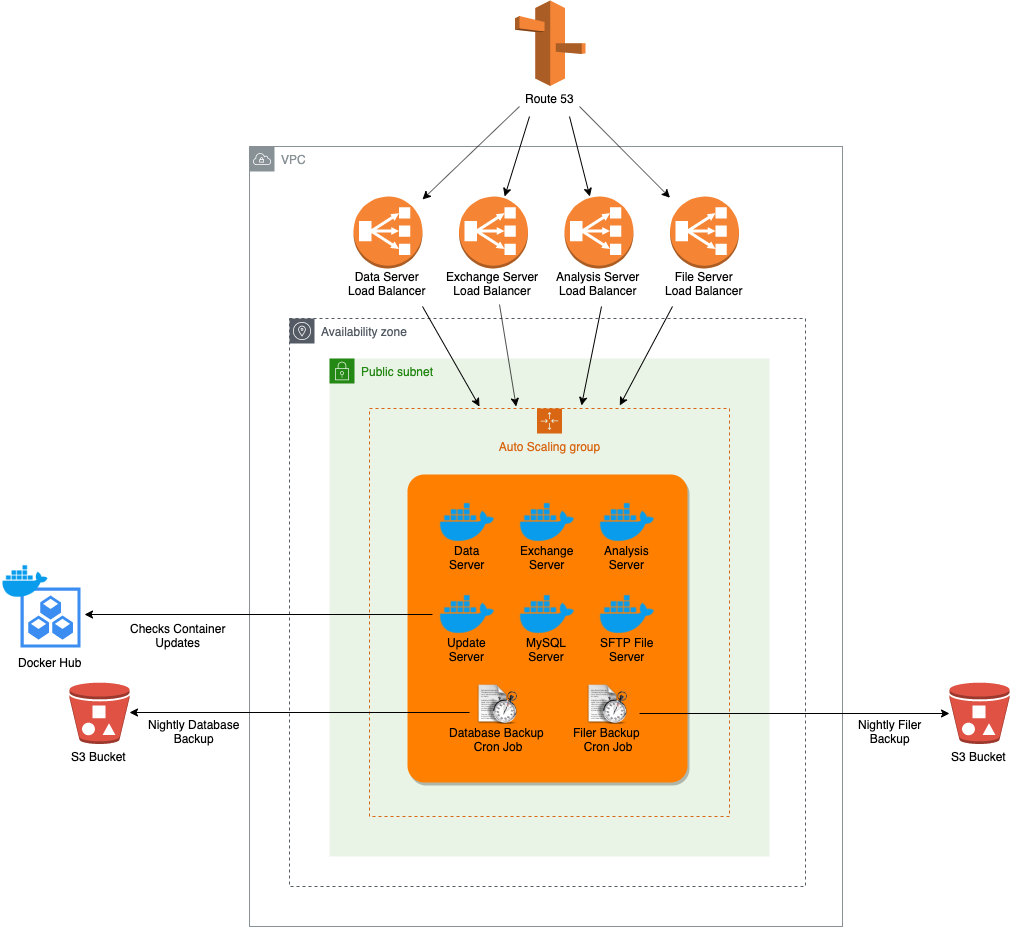

The diagram above was exported from draw.io. Its source (the exported page's mxGraphModel, read from the mxfile embedded in the PNG):
<mxGraphModel dx="1636" dy="1855" grid="1" gridSize="10" guides="1" tooltips="1" connect="1" arrows="1" fold="1" page="1" pageScale="1" pageWidth="1169" pageHeight="827" math="0" shadow="0">
  <root>
    <mxCell id="0" />
    <mxCell id="1" parent="0" />
    <mxCell id="3Rfb1Y63VwJxqxmhJIpY-1" value="VPC" style="outlineConnect=0;gradientColor=none;html=1;whiteSpace=wrap;fontSize=12;fontStyle=0;shape=mxgraph.aws4.group;grIcon=mxgraph.aws4.group_vpc;strokeColor=#879196;fillColor=none;verticalAlign=top;align=left;spacingLeft=30;fontColor=#879196;dashed=0;" parent="1" vertex="1">
      <mxGeometry x="300" y="140" width="593" height="780" as="geometry" />
    </mxCell>
    <mxCell id="3Rfb1Y63VwJxqxmhJIpY-13" value="Availability zone" style="outlineConnect=0;gradientColor=none;html=1;whiteSpace=wrap;fontSize=12;fontStyle=0;shape=mxgraph.aws4.group;grIcon=mxgraph.aws4.group_availability_zone;strokeColor=#545B64;fillColor=none;verticalAlign=top;align=left;spacingLeft=30;fontColor=#545B64;dashed=1;" parent="1" vertex="1">
      <mxGeometry x="340" y="312" width="516" height="568" as="geometry" />
    </mxCell>
    <mxCell id="3Rfb1Y63VwJxqxmhJIpY-2" value="Public subnet" style="points=[[0,0],[0.25,0],[0.5,0],[0.75,0],[1,0],[1,0.25],[1,0.5],[1,0.75],[1,1],[0.75,1],[0.5,1],[0.25,1],[0,1],[0,0.75],[0,0.5],[0,0.25]];outlineConnect=0;gradientColor=none;html=1;whiteSpace=wrap;fontSize=12;fontStyle=0;shape=mxgraph.aws4.group;grIcon=mxgraph.aws4.group_security_group;grStroke=0;strokeColor=#248814;fillColor=#E9F3E6;verticalAlign=top;align=left;spacingLeft=30;fontColor=#248814;dashed=0;" parent="1" vertex="1">
      <mxGeometry x="380" y="352" width="440" height="498" as="geometry" />
    </mxCell>
    <mxCell id="3Rfb1Y63VwJxqxmhJIpY-5" value="Auto Scaling group" style="points=[[0,0],[0.25,0],[0.5,0],[0.75,0],[1,0],[1,0.25],[1,0.5],[1,0.75],[1,1],[0.75,1],[0.5,1],[0.25,1],[0,1],[0,0.75],[0,0.5],[0,0.25]];outlineConnect=0;gradientColor=none;html=1;whiteSpace=wrap;fontSize=12;fontStyle=0;shape=mxgraph.aws4.groupCenter;grIcon=mxgraph.aws4.group_auto_scaling_group;grStroke=1;strokeColor=#D86613;fillColor=none;verticalAlign=top;align=center;fontColor=#D86613;dashed=1;spacingTop=25;" parent="1" vertex="1">
      <mxGeometry x="420" y="402" width="360" height="408" as="geometry" />
    </mxCell>
    <mxCell id="3Rfb1Y63VwJxqxmhJIpY-6" value="Exchange Server&lt;br&gt;Load Balancer" style="outlineConnect=0;dashed=0;verticalLabelPosition=bottom;verticalAlign=top;align=center;html=1;shape=mxgraph.aws3.classic_load_balancer;fillColor=#F58534;gradientColor=none;spacingTop=-5;" parent="1" vertex="1">
      <mxGeometry x="509.5" y="190" width="69" height="72" as="geometry" />
    </mxCell>
    <mxCell id="_KU3Gaho0Ux9TmcxptnR-7" value="S3 Bucket" style="outlineConnect=0;dashed=0;verticalLabelPosition=bottom;verticalAlign=top;align=center;html=1;shape=mxgraph.aws3.bucket_with_objects;fillColor=#E05243;gradientColor=none;" parent="1" vertex="1">
      <mxGeometry x="1000" y="676" width="60" height="61.5" as="geometry" />
    </mxCell>
    <mxCell id="_KU3Gaho0Ux9TmcxptnR-9" value="Nightly Filer&lt;br&gt;Backup" style="text;html=1;resizable=0;points=[];autosize=1;align=center;verticalAlign=top;spacingTop=-4;" parent="1" vertex="1">
      <mxGeometry x="901" y="709" width="80" height="30" as="geometry" />
    </mxCell>
    <mxCell id="_KU3Gaho0Ux9TmcxptnR-12" value="Checks Container&lt;br&gt;Updates" style="text;html=1;resizable=0;points=[];autosize=1;align=center;verticalAlign=top;spacingTop=-4;" parent="1" vertex="1">
      <mxGeometry x="173.20689655172418" y="613" width="110" height="30" as="geometry" />
    </mxCell>
    <mxCell id="_KU3Gaho0Ux9TmcxptnR-13" value="" style="group" parent="1" vertex="1" connectable="0">
      <mxGeometry x="51" y="550" width="90" height="117" as="geometry" />
    </mxCell>
    <mxCell id="_KU3Gaho0Ux9TmcxptnR-5" value="Docker Hub" style="text;html=1;resizable=0;points=[];autosize=1;align=center;verticalAlign=top;spacingTop=-4;" parent="_KU3Gaho0Ux9TmcxptnR-13" vertex="1">
      <mxGeometry x="10" y="97" width="80" height="20" as="geometry" />
    </mxCell>
    <mxCell id="_KU3Gaho0Ux9TmcxptnR-1" value="" style="html=1;aspect=fixed;strokeColor=none;shadow=0;align=center;verticalAlign=top;fillColor=#3B8DF1;shape=mxgraph.gcp2.repository_3" parent="_KU3Gaho0Ux9TmcxptnR-13" vertex="1">
      <mxGeometry x="20" y="31" width="60" height="60" as="geometry" />
    </mxCell>
    <mxCell id="3Rfb1Y63VwJxqxmhJIpY-21" value="" style="shape=image;html=1;verticalAlign=top;verticalLabelPosition=bottom;labelBackgroundColor=#ffffff;imageAspect=0;aspect=fixed;image=https://cdn4.iconfinder.com/data/icons/logos-and-brands/512/97_Docker_logo_logos-128.png;fontColor=#FFFFFF;" parent="_KU3Gaho0Ux9TmcxptnR-13" vertex="1">
      <mxGeometry width="50" height="50" as="geometry" />
    </mxCell>
    <mxCell id="E0oezJ2sH6Kb72nzoTnL-20" value="" style="group" parent="1" vertex="1" connectable="0">
      <mxGeometry x="458" y="468" width="280" height="308" as="geometry" />
    </mxCell>
    <mxCell id="E0oezJ2sH6Kb72nzoTnL-5" value="" style="rounded=1;whiteSpace=wrap;html=1;fillColor=#FF8000;shadow=1;strokeColor=none;arcSize=6;" parent="E0oezJ2sH6Kb72nzoTnL-20" vertex="1">
      <mxGeometry width="280" height="308" as="geometry" />
    </mxCell>
    <mxCell id="E0oezJ2sH6Kb72nzoTnL-12" value="Data&lt;br&gt;Server" style="shape=image;html=1;verticalAlign=top;verticalLabelPosition=bottom;labelBackgroundColor=none;imageAspect=0;aspect=fixed;image=https://cdn4.iconfinder.com/data/icons/logos-and-brands/512/97_Docker_logo_logos-128.png;spacingTop=-15;" parent="E0oezJ2sH6Kb72nzoTnL-20" vertex="1">
      <mxGeometry x="30" y="18" width="60" height="60" as="geometry" />
    </mxCell>
    <mxCell id="E0oezJ2sH6Kb72nzoTnL-13" value="Exchange&lt;br&gt;Server" style="shape=image;html=1;verticalAlign=top;verticalLabelPosition=bottom;labelBackgroundColor=none;imageAspect=0;aspect=fixed;image=https://cdn4.iconfinder.com/data/icons/logos-and-brands/512/97_Docker_logo_logos-128.png;spacingTop=-15;" parent="E0oezJ2sH6Kb72nzoTnL-20" vertex="1">
      <mxGeometry x="110" y="18" width="60" height="60" as="geometry" />
    </mxCell>
    <mxCell id="E0oezJ2sH6Kb72nzoTnL-14" value="Analysis&lt;br&gt;Server" style="shape=image;html=1;verticalAlign=top;verticalLabelPosition=bottom;labelBackgroundColor=none;imageAspect=0;aspect=fixed;image=https://cdn4.iconfinder.com/data/icons/logos-and-brands/512/97_Docker_logo_logos-128.png;spacingTop=-15;" parent="E0oezJ2sH6Kb72nzoTnL-20" vertex="1">
      <mxGeometry x="190" y="18" width="60" height="60" as="geometry" />
    </mxCell>
    <mxCell id="E0oezJ2sH6Kb72nzoTnL-15" value="Update&lt;br&gt;Server" style="shape=image;html=1;verticalAlign=top;verticalLabelPosition=bottom;labelBackgroundColor=none;imageAspect=0;aspect=fixed;image=https://cdn4.iconfinder.com/data/icons/logos-and-brands/512/97_Docker_logo_logos-128.png;spacingTop=-15;" parent="E0oezJ2sH6Kb72nzoTnL-20" vertex="1">
      <mxGeometry x="30" y="110" width="60" height="60" as="geometry" />
    </mxCell>
    <mxCell id="E0oezJ2sH6Kb72nzoTnL-16" value="MySQL&lt;br&gt;Server" style="shape=image;html=1;verticalAlign=top;verticalLabelPosition=bottom;labelBackgroundColor=none;imageAspect=0;aspect=fixed;image=https://cdn4.iconfinder.com/data/icons/logos-and-brands/512/97_Docker_logo_logos-128.png;spacingTop=-15;" parent="E0oezJ2sH6Kb72nzoTnL-20" vertex="1">
      <mxGeometry x="110" y="110" width="60" height="60" as="geometry" />
    </mxCell>
    <mxCell id="E0oezJ2sH6Kb72nzoTnL-17" value="SFTP File&lt;br&gt;Server" style="shape=image;html=1;verticalAlign=top;verticalLabelPosition=bottom;labelBackgroundColor=none;imageAspect=0;aspect=fixed;image=https://cdn4.iconfinder.com/data/icons/logos-and-brands/512/97_Docker_logo_logos-128.png;spacingTop=-15;" parent="E0oezJ2sH6Kb72nzoTnL-20" vertex="1">
      <mxGeometry x="190" y="110" width="60" height="60" as="geometry" />
    </mxCell>
    <mxCell id="E0oezJ2sH6Kb72nzoTnL-18" value="Database Backup &lt;br&gt;Cron Job" style="shape=image;html=1;verticalAlign=top;verticalLabelPosition=bottom;labelBackgroundColor=none;imageAspect=0;aspect=fixed;image=https://cdn1.iconfinder.com/data/icons/Futurosoft%20Icons%200.5.2/128x128/mimetypes/Schedule_File.png;spacingTop=-5;" parent="E0oezJ2sH6Kb72nzoTnL-20" vertex="1">
      <mxGeometry x="70" y="210" width="40" height="40" as="geometry" />
    </mxCell>
    <mxCell id="E0oezJ2sH6Kb72nzoTnL-19" value="Filer Backup &lt;br&gt;Cron Job" style="shape=image;html=1;verticalAlign=top;verticalLabelPosition=bottom;labelBackgroundColor=none;imageAspect=0;aspect=fixed;image=https://cdn1.iconfinder.com/data/icons/Futurosoft%20Icons%200.5.2/128x128/mimetypes/Schedule_File.png;spacingTop=-5;" parent="E0oezJ2sH6Kb72nzoTnL-20" vertex="1">
      <mxGeometry x="180" y="210" width="40" height="40" as="geometry" />
    </mxCell>
    <mxCell id="_KU3Gaho0Ux9TmcxptnR-11" value="" style="endArrow=classic;html=1;exitX=0;exitY=0.5;exitDx=0;exitDy=0;" parent="1" edge="1">
      <mxGeometry width="50" height="50" relative="1" as="geometry">
        <mxPoint x="483" y="608" as="sourcePoint" />
        <mxPoint x="135" y="608" as="targetPoint" />
      </mxGeometry>
    </mxCell>
    <mxCell id="_KU3Gaho0Ux9TmcxptnR-8" value="" style="endArrow=classic;html=1;" parent="1" edge="1">
      <mxGeometry width="50" height="50" relative="1" as="geometry">
        <mxPoint x="690" y="707" as="sourcePoint" />
        <mxPoint x="1000" y="707" as="targetPoint" />
      </mxGeometry>
    </mxCell>
    <mxCell id="E0oezJ2sH6Kb72nzoTnL-23" value="" style="endArrow=classic;html=1;" parent="1" edge="1">
      <mxGeometry width="50" height="50" relative="1" as="geometry">
        <mxPoint x="520" y="706" as="sourcePoint" />
        <mxPoint x="180" y="706" as="targetPoint" />
      </mxGeometry>
    </mxCell>
    <mxCell id="E0oezJ2sH6Kb72nzoTnL-24" value="S3 Bucket" style="outlineConnect=0;dashed=0;verticalLabelPosition=bottom;verticalAlign=top;align=center;html=1;shape=mxgraph.aws3.bucket_with_objects;fillColor=#E05243;gradientColor=none;" parent="1" vertex="1">
      <mxGeometry x="120" y="676" width="60" height="61.5" as="geometry" />
    </mxCell>
    <mxCell id="E0oezJ2sH6Kb72nzoTnL-25" value="Nightly Database&lt;br&gt;Backup" style="text;html=1;resizable=0;points=[];autosize=1;align=center;verticalAlign=top;spacingTop=-4;" parent="1" vertex="1">
      <mxGeometry x="190" y="709" width="110" height="30" as="geometry" />
    </mxCell>
    <mxCell id="FPj0PtQ_6MhZHUYLQ2E3-6" value="Analysis Server&lt;br&gt;Load Balancer" style="outlineConnect=0;dashed=0;verticalLabelPosition=bottom;verticalAlign=top;align=center;html=1;shape=mxgraph.aws3.classic_load_balancer;fillColor=#F58534;gradientColor=none;spacingTop=-5;" vertex="1" parent="1">
      <mxGeometry x="615" y="190" width="69" height="72" as="geometry" />
    </mxCell>
    <mxCell id="FPj0PtQ_6MhZHUYLQ2E3-7" value="File Server&lt;br&gt;Load Balancer" style="outlineConnect=0;dashed=0;verticalLabelPosition=bottom;verticalAlign=top;align=center;html=1;shape=mxgraph.aws3.classic_load_balancer;fillColor=#F58534;gradientColor=none;spacingTop=-5;" vertex="1" parent="1">
      <mxGeometry x="720.5" y="190" width="69" height="72" as="geometry" />
    </mxCell>
    <mxCell id="FPj0PtQ_6MhZHUYLQ2E3-9" value="Data Server&lt;br&gt;Load Balancer" style="outlineConnect=0;dashed=0;verticalLabelPosition=bottom;verticalAlign=top;align=center;html=1;shape=mxgraph.aws3.classic_load_balancer;fillColor=#F58534;gradientColor=none;spacingTop=-5;" vertex="1" parent="1">
      <mxGeometry x="404" y="190" width="69" height="72" as="geometry" />
    </mxCell>
    <mxCell id="FPj0PtQ_6MhZHUYLQ2E3-10" value="Route 53" style="outlineConnect=0;dashed=0;verticalLabelPosition=bottom;verticalAlign=top;align=center;html=1;shape=mxgraph.aws3.route_53;fillColor=#F58536;gradientColor=none;" vertex="1" parent="1">
      <mxGeometry x="565.5" y="-6" width="70.5" height="85.5" as="geometry" />
    </mxCell>
    <mxCell id="FPj0PtQ_6MhZHUYLQ2E3-12" value="" style="endArrow=classic;html=1;" edge="1" parent="1" target="FPj0PtQ_6MhZHUYLQ2E3-9">
      <mxGeometry width="50" height="50" relative="1" as="geometry">
        <mxPoint x="570" y="100" as="sourcePoint" />
        <mxPoint x="200" y="120" as="targetPoint" />
      </mxGeometry>
    </mxCell>
    <mxCell id="FPj0PtQ_6MhZHUYLQ2E3-13" value="" style="endArrow=classic;html=1;" edge="1" parent="1" target="3Rfb1Y63VwJxqxmhJIpY-6">
      <mxGeometry width="50" height="50" relative="1" as="geometry">
        <mxPoint x="580" y="110" as="sourcePoint" />
        <mxPoint x="472.6530612244899" y="200" as="targetPoint" />
      </mxGeometry>
    </mxCell>
    <mxCell id="FPj0PtQ_6MhZHUYLQ2E3-14" value="" style="endArrow=classic;html=1;" edge="1" parent="1" target="FPj0PtQ_6MhZHUYLQ2E3-6">
      <mxGeometry width="50" height="50" relative="1" as="geometry">
        <mxPoint x="620" y="110" as="sourcePoint" />
        <mxPoint x="560.9677419354839" y="200" as="targetPoint" />
      </mxGeometry>
    </mxCell>
    <mxCell id="FPj0PtQ_6MhZHUYLQ2E3-15" value="" style="endArrow=classic;html=1;" edge="1" parent="1" target="FPj0PtQ_6MhZHUYLQ2E3-7">
      <mxGeometry width="50" height="50" relative="1" as="geometry">
        <mxPoint x="630" y="100" as="sourcePoint" />
        <mxPoint x="652.2448979591836" y="200" as="targetPoint" />
      </mxGeometry>
    </mxCell>
    <mxCell id="FPj0PtQ_6MhZHUYLQ2E3-17" value="" style="endArrow=classic;html=1;" edge="1" parent="1">
      <mxGeometry width="50" height="50" relative="1" as="geometry">
        <mxPoint x="473" y="300" as="sourcePoint" />
        <mxPoint x="530" y="400" as="targetPoint" />
      </mxGeometry>
    </mxCell>
    <mxCell id="FPj0PtQ_6MhZHUYLQ2E3-18" value="" style="endArrow=classic;html=1;" edge="1" parent="1">
      <mxGeometry width="50" height="50" relative="1" as="geometry">
        <mxPoint x="550" y="298" as="sourcePoint" />
        <mxPoint x="566.6666666666665" y="400" as="targetPoint" />
      </mxGeometry>
    </mxCell>
    <mxCell id="FPj0PtQ_6MhZHUYLQ2E3-19" value="" style="endArrow=classic;html=1;" edge="1" parent="1">
      <mxGeometry width="50" height="50" relative="1" as="geometry">
        <mxPoint x="652" y="300" as="sourcePoint" />
        <mxPoint x="632" y="399" as="targetPoint" />
      </mxGeometry>
    </mxCell>
    <mxCell id="FPj0PtQ_6MhZHUYLQ2E3-20" value="" style="endArrow=classic;html=1;" edge="1" parent="1">
      <mxGeometry width="50" height="50" relative="1" as="geometry">
        <mxPoint x="723" y="300" as="sourcePoint" />
        <mxPoint x="670.2910533458607" y="399" as="targetPoint" />
      </mxGeometry>
    </mxCell>
  </root>
</mxGraphModel>